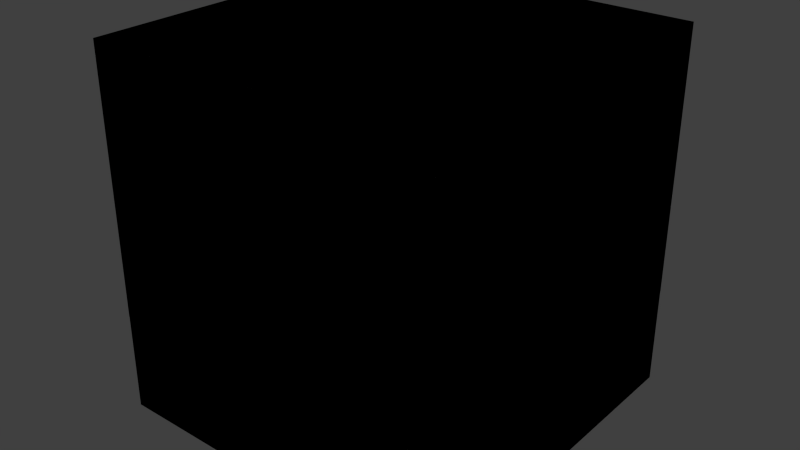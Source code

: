 # Source: shulker.blend  (saved by Blender 2.76.0; exported with 4.5.12 LTS)
import bpy
from mathutils import Matrix  # noqa: F401  (used for matrix-valued properties, if any)

bpy.ops.wm.read_factory_settings(use_empty=True)
scene = bpy.context.scene
scene.name = 'Scene'

# ---- collections
col_collection_1 = bpy.data.collections.new('Collection 1'); scene.collection.children.link(col_collection_1)

# ---- world
world_world = bpy.data.worlds.new('World'); scene.world = world_world
world_world.color = (0.05088, 0.05088, 0.05088)
world_world.use_sun_shadow = False
world_world.sun_shadow_jitter_overblur = 0.0
world_world.cycles.sampling_method = 'MANUAL'
world_world.cycles.sample_map_resolution = 256

# ---- meshes
me_cube_006 = bpy.data.meshes.new('Cube.006')
me_cube_006.from_pydata([(-1.0, -1.0, -1.0), (-1.0, -1.0, 1.0), (-1.0, 1.0, -1.0), (-1.0, 1.0, 1.0), (1.0, -1.0, -1.0), (1.0, -1.0, 1.0), (1.0, 1.0, -1.0), (1.0, 1.0, 1.0)], [], [(0, 2, 3, 1), (2, 6, 7, 3), (6, 4, 5, 7), (4, 0, 1, 5), (2, 0, 4, 6), (7, 5, 1, 3)])
_uv = me_cube_006.uv_layers.new(name='UVMap')
_uv.uv.foreach_set('vector', [0.25, 0.1875, 0.0, 0.1875, 0.0, 0.3125, 0.25, 0.3125, 1.0, 0.1875, 0.75, 0.1875, 0.75, 0.3125, 1.0, 0.3125, 0.75, 0.1875, 0.5, 0.1875, 0.5, 0.3125, 0.75, 0.3125, 0.5, 0.1875, 0.25, 0.1875, 0.25, 0.3125, 0.5, 0.3125, 0.75, 0.5625, 0.75, 0.3125, 0.5, 0.3125, 0.5, 0.5625, 0.5, 0.5625, 0.5, 0.3125, 0.25, 0.3125, 0.25, 0.5625])
me_cube_006.use_remesh_preserve_volume = False
me_cube_006.use_remesh_preserve_attributes = False
me_cube_006.use_mirror_vertex_groups = False
me_cube_006.update()
me_cube_005 = bpy.data.meshes.new('Cube.005')
me_cube_005.from_pydata([(-1.0, -1.0, -1.0), (-1.0, -1.0, 1.0), (-1.0, 1.0, -1.0), (-1.0, 1.0, 1.0), (1.0, -1.0, -1.0), (1.0, -1.0, 1.0), (1.0, 1.0, -1.0), (1.0, 1.0, 1.0)], [], [(0, 2, 3, 1), (2, 6, 7, 3), (6, 4, 5, 7), (4, 0, 1, 5), (2, 0, 4, 6), (7, 5, 1, 3)])
_uv = me_cube_005.uv_layers.new(name='UVMap')
_uv.uv.foreach_set('vector', [0.25, 0.5625, 0.0, 0.5625, 0.0, 0.75, 0.25, 0.75, 1.0, 0.5625, 0.75, 0.5625, 0.75, 0.75, 1.0, 0.75, 0.75, 0.5625, 0.5, 0.5625, 0.5, 0.75, 0.75, 0.75, 0.5, 0.5625, 0.25, 0.5625, 0.25, 0.75, 0.5, 0.75, 0.75, 1.0, 0.75, 0.75, 0.5, 0.75, 0.5, 1.0, 0.5, 1.0, 0.5, 0.75, 0.25, 0.75, 0.25, 1.0])
me_cube_005.use_remesh_preserve_volume = False
me_cube_005.use_remesh_preserve_attributes = False
me_cube_005.use_mirror_vertex_groups = False
me_cube_005.update()
me_cube_002 = bpy.data.meshes.new('Cube.002')
me_cube_002.from_pydata([(-1.0, -1.0, -1.0), (-1.0, -1.0, 1.0), (-1.0, 1.0, -1.0), (-1.0, 1.0, 1.0), (1.0, -1.0, -1.0), (1.0, -1.0, 1.0), (1.0, 1.0, -1.0), (1.0, 1.0, 1.0)], [], [(0, 1, 3, 2), (2, 3, 7, 6), (6, 7, 5, 4), (4, 5, 1, 0), (2, 6, 4, 0), (7, 3, 1, 5)])
_uv = me_cube_002.uv_layers.new(name='UVMap')
_uv.uv.foreach_set('vector', [0.25, 0.5625, 0.25, 0.75, 0.0, 0.75, 0.0, 0.5625, 1.0, 0.5625, 1.0, 0.75, 0.75, 0.75, 0.75, 0.5625, 0.75, 0.5625, 0.75, 0.75, 0.5, 0.75, 0.5, 0.5625, 0.5, 0.5625, 0.5, 0.75, 0.25, 0.75, 0.25, 0.5625, 0.75, 1.0, 0.5, 1.0, 0.5, 0.75, 0.75, 0.75, 0.5, 1.0, 0.25, 1.0, 0.25, 0.75, 0.5, 0.75])
me_cube_002.use_remesh_preserve_volume = False
me_cube_002.use_remesh_preserve_attributes = False
me_cube_002.use_mirror_vertex_groups = False
me_cube_002.update()
me_cube_001 = bpy.data.meshes.new('Cube.001')
me_cube_001.from_pydata([(-1.0, -1.0, -1.0), (-1.0, -1.0, 1.0), (-1.0, 1.0, -1.0), (-1.0, 1.0, 1.0), (1.0, -1.0, -1.0), (1.0, -1.0, 1.0), (1.0, 1.0, -1.0), (1.0, 1.0, 1.0)], [], [(0, 1, 3, 2), (2, 3, 7, 6), (6, 7, 5, 4), (4, 5, 1, 0), (2, 6, 4, 0), (7, 3, 1, 5)])
_uv = me_cube_001.uv_layers.new(name='UVMap')
_uv.uv.foreach_set('vector', [0.25, 0.1875, 0.25, 0.3125, 0.0, 0.3125, 0.0, 0.1875, 1.0, 0.1875, 1.0, 0.3125, 0.75, 0.3125, 0.75, 0.1875, 0.75, 0.1875, 0.75, 0.3125, 0.5, 0.3125, 0.5, 0.1875, 0.5, 0.1875, 0.5, 0.3125, 0.25, 0.3125, 0.25, 0.1875, 0.75, 0.5625, 0.5, 0.5625, 0.5, 0.3125, 0.75, 0.3125, 0.5, 0.5625, 0.25, 0.5625, 0.25, 0.3125, 0.5, 0.3125])
me_cube_001.use_remesh_preserve_volume = False
me_cube_001.use_remesh_preserve_attributes = False
me_cube_001.use_mirror_vertex_groups = False
me_cube_001.update()
me_cube = bpy.data.meshes.new('Cube')
me_cube.from_pydata([(-1.0, -1.0, -1.0), (-1.0, -1.0, 1.0), (-1.0, 1.0, -1.0), (-1.0, 1.0, 1.0), (1.0, -1.0, -1.0), (1.0, -1.0, 1.0), (1.0, 1.0, -1.0), (1.0, 1.0, 1.0)], [], [(0, 1, 3, 2), (2, 3, 7, 6), (6, 7, 5, 4), (4, 5, 1, 0), (2, 6, 4, 0), (7, 3, 1, 5)])
_uv = me_cube.uv_layers.new(name='UVMap')
_uv.uv.foreach_set('vector', [0.09375, 0.0, 0.09375, 0.09375, 0.0, 0.09375, 0.0, 0.0, 0.375, 0.0, 0.375, 0.09375, 0.2812, 0.09375, 0.2812, 0.0, 0.2812, 0.0, 0.2812, 0.09375, 0.1875, 0.09375, 0.1875, 0.0, 0.1875, 0.0, 0.1875, 0.09375, 0.09375, 0.09375, 0.09375, 0.0, 0.2812, 0.1875, 0.1875, 0.1875, 0.1875, 0.09375, 0.2812, 0.09375, 0.1875, 0.1875, 0.09375, 0.1875, 0.09375, 0.09375, 0.1875, 0.09375])
me_cube.use_remesh_preserve_volume = False
me_cube.use_remesh_preserve_attributes = False
me_cube.use_mirror_vertex_groups = False
me_cube.update()
arm_armature = bpy.data.armatures.new('Armature')  # bones are not reproduced

# ---- objects
ob_armature = bpy.data.objects.new('Armature', arm_armature)
ob_low1 = bpy.data.objects.new('low1', me_cube_006)
ob_top1 = bpy.data.objects.new('top1', me_cube_005)
ob_top2 = bpy.data.objects.new('top2', me_cube_002)
ob_low2 = bpy.data.objects.new('low2', me_cube_001)
ob_head = bpy.data.objects.new('head', me_cube)

# ---- transforms, parenting, visibility, modifiers, constraints
ob_armature.location = (0.0, 0.0, 1.398)
ob_armature.show_in_front = True
ob_armature.lineart.crease_threshold = 0.0
ob_low1.parent = ob_armature
ob_low1.matrix_parent_inverse = Matrix(((1.0, 0.0, 0.0, -0.0), (0.0, 1.0, 0.0, -0.0), (0.0, 0.0, 1.0, -1.398), (0.0, 0.0, 0.0, 1.0)))
ob_low1.location = (0.0, 0.0, 0.9043)
ob_low1.scale = (1.6, 1.6, 0.9)
ob_low1.lineart.crease_threshold = 0.0
_vg = ob_low1.vertex_groups.new(name='head')
_vg = ob_low1.vertex_groups.new(name='top')
_vg = ob_low1.vertex_groups.new(name='low')
_vg.add([0, 1, 2, 3, 4, 5, 6, 7], 1.0, 'REPLACE')
_m = ob_low1.modifiers.new('Armature', 'ARMATURE')
_m.object = ob_armature
ob_top1.parent = ob_armature
ob_top1.matrix_parent_inverse = Matrix(((1.0, 0.0, 0.0, -0.0), (0.0, 1.0, 0.0, -0.0), (0.0, 0.0, 1.0, -1.398), (0.0, 0.0, 0.0, 1.0)))
ob_top1.location = (0.0, 0.0, 2.1)
ob_top1.scale = (1.601, 1.601, 1.201)
ob_top1.lineart.crease_threshold = 0.0
_vg = ob_top1.vertex_groups.new(name='head')
_vg = ob_top1.vertex_groups.new(name='top')
_vg.add([0, 1, 2, 3, 4, 5, 6, 7], 1.0, 'REPLACE')
_vg = ob_top1.vertex_groups.new(name='low')
_m = ob_top1.modifiers.new('Armature', 'ARMATURE')
_m.object = ob_armature
ob_top2.parent = ob_armature
ob_top2.matrix_parent_inverse = Matrix(((1.0, 0.0, 0.0, -0.0), (0.0, 1.0, 0.0, -0.0), (0.0, 0.0, 1.0, -1.398), (0.0, 0.0, 0.0, 1.0)))
ob_top2.location = (0.0, 0.0, 2.1)
ob_top2.scale = (1.601, 1.601, 1.201)
ob_top2.lineart.crease_threshold = 0.0
_vg = ob_top2.vertex_groups.new(name='head')
_vg = ob_top2.vertex_groups.new(name='top')
_vg.add([0, 1, 2, 3, 4, 5, 6, 7], 1.0, 'REPLACE')
_vg = ob_top2.vertex_groups.new(name='low')
_m = ob_top2.modifiers.new('Armature', 'ARMATURE')
_m.object = ob_armature
ob_low2.parent = ob_armature
ob_low2.matrix_parent_inverse = Matrix(((1.0, 0.0, 0.0, -0.0), (0.0, 1.0, 0.0, -0.0), (0.0, 0.0, 1.0, -1.398), (0.0, 0.0, 0.0, 1.0)))
ob_low2.location = (0.0, 0.0, 0.9043)
ob_low2.scale = (1.6, 1.6, 0.9)
ob_low2.lineart.crease_threshold = 0.0
_vg = ob_low2.vertex_groups.new(name='head')
_vg = ob_low2.vertex_groups.new(name='top')
_vg = ob_low2.vertex_groups.new(name='low')
_vg.add([0, 1, 2, 3, 4, 5, 6, 7], 1.0, 'REPLACE')
_m = ob_low2.modifiers.new('Armature', 'ARMATURE')
_m.object = ob_armature
ob_head.parent = ob_armature
ob_head.matrix_parent_inverse = Matrix(((1.0, 0.0, 0.0, -0.0), (0.0, 1.0, 0.0, -0.0), (0.0, 0.0, 1.0, -1.398), (0.0, 0.0, 0.0, 1.0)))
ob_head.location = (0.0, 0.0, 1.998)
ob_head.scale = (0.6, 0.6, 0.6)
ob_head.lineart.crease_threshold = 0.0
_vg = ob_head.vertex_groups.new(name='head')
_vg.add([0, 1, 2, 3, 4, 5, 6, 7], 1.0, 'REPLACE')
_vg = ob_head.vertex_groups.new(name='top')
_vg = ob_head.vertex_groups.new(name='low')
_m = ob_head.modifiers.new('Armature', 'ARMATURE')
_m.object = ob_armature

# ---- collection membership
col_collection_1.objects.link(ob_armature)
col_collection_1.objects.link(ob_low1)
col_collection_1.objects.link(ob_top1)
col_collection_1.objects.link(ob_top2)
col_collection_1.objects.link(ob_low2)
col_collection_1.objects.link(ob_head)

# ---- scene / render settings (as saved in the file)
scene.frame_start = 0; scene.frame_end = 100; scene.frame_set(0)
scene.render.engine = 'BLENDER_EEVEE_NEXT'
scene.render.resolution_percentage = 50
scene.render.dither_intensity = 0.0
scene.render.film_transparent = True
scene.cycles.use_denoising = False
scene.cycles.samples = 10
scene.cycles.sampling_pattern = 'TABULATED_SOBOL'
scene.cycles.light_sampling_threshold = 0.0
scene.cycles.use_adaptive_sampling = False
scene.cycles.use_light_tree = False
scene.cycles.blur_glossy = 0.0
scene.cycles.pixel_filter_type = 'GAUSSIAN'
scene.cycles.sample_clamp_indirect = 0.0
scene.view_settings.view_transform = 'Standard'
bpy.context.view_layer.update()

# ---- added for rendering (the .blend has no active camera and no usable light): camera, sun
cam_auto = bpy.data.cameras.new('AutoCamera')
cam_auto.lens = 50.0
cam_auto.sensor_width = 36.0
cam_auto.clip_end = 1000.0
ob_auto_camera = bpy.data.objects.new('AutoCamera', cam_auto)
scene.collection.objects.link(ob_auto_camera)
ob_auto_camera.location = (5.18215, -6.21858, 5.79819)
ob_auto_camera.rotation_euler = (1.09748, -7.21219e-08, 0.694738)
scene.camera = ob_auto_camera
light_auto_sun = bpy.data.lights.new('AutoSun', 'SUN')
light_auto_sun.energy = 3.0
light_auto_sun.angle = 0.0523599
ob_auto_sun = bpy.data.objects.new('AutoSun', light_auto_sun)
scene.collection.objects.link(ob_auto_sun)
ob_auto_sun.rotation_euler = (0.872665, 0.174533, 0.523599)
bpy.context.view_layer.update()
